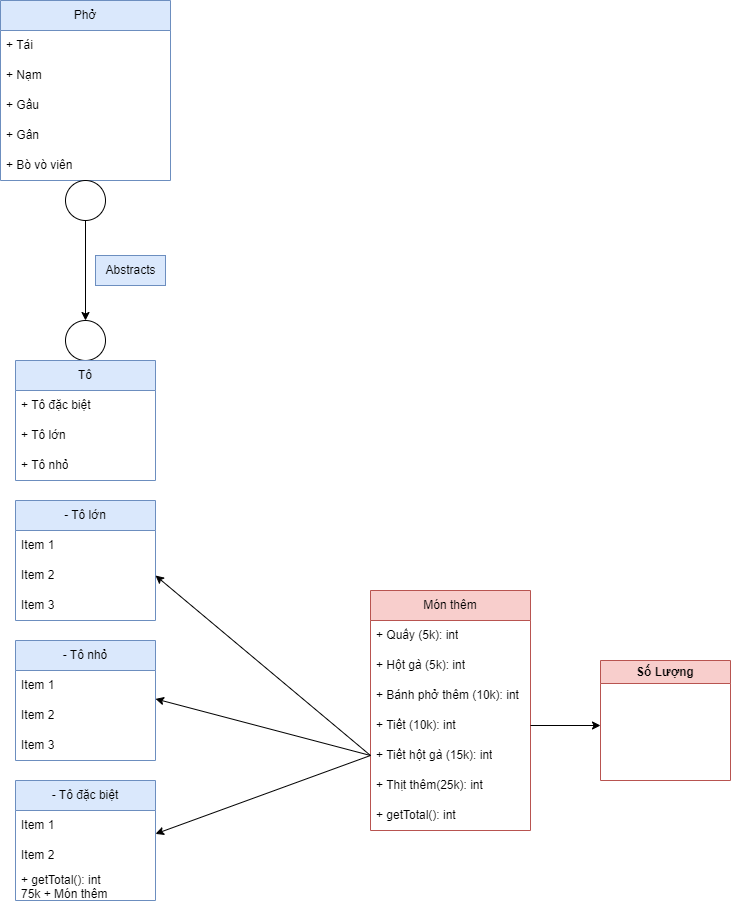

The diagram above was exported from draw.io. Its source (the exported page's mxGraphModel, read from the mxfile embedded in the PNG):
<mxGraphModel dx="1038" dy="2817" grid="1" gridSize="10" guides="1" tooltips="1" connect="1" arrows="1" fold="1" page="1" pageScale="1" pageWidth="850" pageHeight="1100" math="0" shadow="0">
  <root>
    <mxCell id="0" />
    <mxCell id="1" parent="0" />
    <mxCell id="rfe1KnwZd0xbUD9ociVm-2" value="Phở" style="swimlane;fontStyle=0;childLayout=stackLayout;horizontal=1;startSize=30;horizontalStack=0;resizeParent=1;resizeParentMax=0;resizeLast=0;collapsible=1;marginBottom=0;whiteSpace=wrap;html=1;fillColor=#dae8fc;strokeColor=#6c8ebf;" parent="1" vertex="1">
      <mxGeometry x="90" y="-2160" width="170" height="180" as="geometry" />
    </mxCell>
    <mxCell id="rfe1KnwZd0xbUD9ociVm-3" value="+ Tái&lt;span style=&quot;white-space: pre;&quot;&gt; &lt;/span&gt;" style="text;strokeColor=none;fillColor=none;align=left;verticalAlign=middle;spacingLeft=4;spacingRight=4;overflow=hidden;points=[[0,0.5],[1,0.5]];portConstraint=eastwest;rotatable=0;whiteSpace=wrap;html=1;" parent="rfe1KnwZd0xbUD9ociVm-2" vertex="1">
      <mxGeometry y="30" width="170" height="30" as="geometry" />
    </mxCell>
    <mxCell id="rfe1KnwZd0xbUD9ociVm-4" value="+ Nạm&lt;br&gt;" style="text;strokeColor=none;fillColor=none;align=left;verticalAlign=middle;spacingLeft=4;spacingRight=4;overflow=hidden;points=[[0,0.5],[1,0.5]];portConstraint=eastwest;rotatable=0;whiteSpace=wrap;html=1;" parent="rfe1KnwZd0xbUD9ociVm-2" vertex="1">
      <mxGeometry y="60" width="170" height="30" as="geometry" />
    </mxCell>
    <mxCell id="rfe1KnwZd0xbUD9ociVm-5" value="+ Gầu" style="text;strokeColor=none;fillColor=none;align=left;verticalAlign=middle;spacingLeft=4;spacingRight=4;overflow=hidden;points=[[0,0.5],[1,0.5]];portConstraint=eastwest;rotatable=0;whiteSpace=wrap;html=1;" parent="rfe1KnwZd0xbUD9ociVm-2" vertex="1">
      <mxGeometry y="90" width="170" height="30" as="geometry" />
    </mxCell>
    <mxCell id="rfe1KnwZd0xbUD9ociVm-50" value="+ Gân" style="text;strokeColor=none;fillColor=none;align=left;verticalAlign=middle;spacingLeft=4;spacingRight=4;overflow=hidden;points=[[0,0.5],[1,0.5]];portConstraint=eastwest;rotatable=0;whiteSpace=wrap;html=1;" parent="rfe1KnwZd0xbUD9ociVm-2" vertex="1">
      <mxGeometry y="120" width="170" height="30" as="geometry" />
    </mxCell>
    <mxCell id="rfe1KnwZd0xbUD9ociVm-52" value="+ Bò vò viên" style="text;strokeColor=none;fillColor=none;align=left;verticalAlign=middle;spacingLeft=4;spacingRight=4;overflow=hidden;points=[[0,0.5],[1,0.5]];portConstraint=eastwest;rotatable=0;whiteSpace=wrap;html=1;" parent="rfe1KnwZd0xbUD9ociVm-2" vertex="1">
      <mxGeometry y="150" width="170" height="30" as="geometry" />
    </mxCell>
    <mxCell id="rfe1KnwZd0xbUD9ociVm-57" style="edgeStyle=orthogonalEdgeStyle;rounded=0;orthogonalLoop=1;jettySize=auto;html=1;" parent="1" source="rfe1KnwZd0xbUD9ociVm-55" target="rfe1KnwZd0xbUD9ociVm-56" edge="1">
      <mxGeometry relative="1" as="geometry" />
    </mxCell>
    <mxCell id="rfe1KnwZd0xbUD9ociVm-55" value="" style="ellipse;whiteSpace=wrap;html=1;" parent="1" vertex="1">
      <mxGeometry x="155" y="-1980" width="40" height="40" as="geometry" />
    </mxCell>
    <mxCell id="rfe1KnwZd0xbUD9ociVm-56" value="" style="ellipse;whiteSpace=wrap;html=1;" parent="1" vertex="1">
      <mxGeometry x="155" y="-1840" width="40" height="40" as="geometry" />
    </mxCell>
    <mxCell id="rfe1KnwZd0xbUD9ociVm-58" value="Tô" style="swimlane;fontStyle=0;childLayout=stackLayout;horizontal=1;startSize=30;horizontalStack=0;resizeParent=1;resizeParentMax=0;resizeLast=0;collapsible=1;marginBottom=0;whiteSpace=wrap;html=1;fillColor=#dae8fc;strokeColor=#6c8ebf;" parent="1" vertex="1">
      <mxGeometry x="105" y="-1800" width="140" height="120" as="geometry" />
    </mxCell>
    <mxCell id="rfe1KnwZd0xbUD9ociVm-59" value="+ Tô đặc biệt" style="text;strokeColor=none;fillColor=none;align=left;verticalAlign=middle;spacingLeft=4;spacingRight=4;overflow=hidden;points=[[0,0.5],[1,0.5]];portConstraint=eastwest;rotatable=0;whiteSpace=wrap;html=1;" parent="rfe1KnwZd0xbUD9ociVm-58" vertex="1">
      <mxGeometry y="30" width="140" height="30" as="geometry" />
    </mxCell>
    <mxCell id="rfe1KnwZd0xbUD9ociVm-60" value="+ Tô lớn" style="text;strokeColor=none;fillColor=none;align=left;verticalAlign=middle;spacingLeft=4;spacingRight=4;overflow=hidden;points=[[0,0.5],[1,0.5]];portConstraint=eastwest;rotatable=0;whiteSpace=wrap;html=1;" parent="rfe1KnwZd0xbUD9ociVm-58" vertex="1">
      <mxGeometry y="60" width="140" height="30" as="geometry" />
    </mxCell>
    <mxCell id="rfe1KnwZd0xbUD9ociVm-61" value="+ Tô nhỏ" style="text;strokeColor=none;fillColor=none;align=left;verticalAlign=middle;spacingLeft=4;spacingRight=4;overflow=hidden;points=[[0,0.5],[1,0.5]];portConstraint=eastwest;rotatable=0;whiteSpace=wrap;html=1;" parent="rfe1KnwZd0xbUD9ociVm-58" vertex="1">
      <mxGeometry y="90" width="140" height="30" as="geometry" />
    </mxCell>
    <mxCell id="rfe1KnwZd0xbUD9ociVm-63" value="Abstracts" style="text;html=1;align=center;verticalAlign=middle;resizable=0;points=[];autosize=1;strokeColor=#6c8ebf;fillColor=#dae8fc;" parent="1" vertex="1">
      <mxGeometry x="185" y="-1905" width="70" height="30" as="geometry" />
    </mxCell>
    <mxCell id="_7zyIVq7QanLO6ToREMh-8" value="Món thêm" style="swimlane;fontStyle=0;childLayout=stackLayout;horizontal=1;startSize=30;horizontalStack=0;resizeParent=1;resizeParentMax=0;resizeLast=0;collapsible=1;marginBottom=0;whiteSpace=wrap;html=1;fillColor=#f8cecc;strokeColor=#b85450;" parent="1" vertex="1">
      <mxGeometry x="460" y="-1570" width="160" height="240" as="geometry" />
    </mxCell>
    <mxCell id="_7zyIVq7QanLO6ToREMh-9" value="+ Quẩy (5k): int" style="text;strokeColor=none;fillColor=none;align=left;verticalAlign=middle;spacingLeft=4;spacingRight=4;overflow=hidden;points=[[0,0.5],[1,0.5]];portConstraint=eastwest;rotatable=0;whiteSpace=wrap;html=1;" parent="_7zyIVq7QanLO6ToREMh-8" vertex="1">
      <mxGeometry y="30" width="160" height="30" as="geometry" />
    </mxCell>
    <mxCell id="Yf4Sf5pvy-yC0xuz091B-37" value="+ Hột gà (5k): int" style="text;strokeColor=none;fillColor=none;align=left;verticalAlign=middle;spacingLeft=4;spacingRight=4;overflow=hidden;points=[[0,0.5],[1,0.5]];portConstraint=eastwest;rotatable=0;whiteSpace=wrap;html=1;" vertex="1" parent="_7zyIVq7QanLO6ToREMh-8">
      <mxGeometry y="60" width="160" height="30" as="geometry" />
    </mxCell>
    <mxCell id="Yf4Sf5pvy-yC0xuz091B-51" value="+ Bánh phở thêm (10k): int" style="text;strokeColor=none;fillColor=none;align=left;verticalAlign=middle;spacingLeft=4;spacingRight=4;overflow=hidden;points=[[0,0.5],[1,0.5]];portConstraint=eastwest;rotatable=0;whiteSpace=wrap;html=1;" vertex="1" parent="_7zyIVq7QanLO6ToREMh-8">
      <mxGeometry y="90" width="160" height="30" as="geometry" />
    </mxCell>
    <mxCell id="Yf4Sf5pvy-yC0xuz091B-36" value="+ Tiết (10k): int" style="text;strokeColor=none;fillColor=none;align=left;verticalAlign=middle;spacingLeft=4;spacingRight=4;overflow=hidden;points=[[0,0.5],[1,0.5]];portConstraint=eastwest;rotatable=0;whiteSpace=wrap;html=1;" vertex="1" parent="_7zyIVq7QanLO6ToREMh-8">
      <mxGeometry y="120" width="160" height="30" as="geometry" />
    </mxCell>
    <mxCell id="Yf4Sf5pvy-yC0xuz091B-52" value="+ Tiết hột gà (15k): int" style="text;strokeColor=none;fillColor=none;align=left;verticalAlign=middle;spacingLeft=4;spacingRight=4;overflow=hidden;points=[[0,0.5],[1,0.5]];portConstraint=eastwest;rotatable=0;whiteSpace=wrap;html=1;" vertex="1" parent="_7zyIVq7QanLO6ToREMh-8">
      <mxGeometry y="150" width="160" height="30" as="geometry" />
    </mxCell>
    <mxCell id="Yf4Sf5pvy-yC0xuz091B-54" value="+ Thịt thêm(25k): int" style="text;strokeColor=none;fillColor=none;align=left;verticalAlign=middle;spacingLeft=4;spacingRight=4;overflow=hidden;points=[[0,0.5],[1,0.5]];portConstraint=eastwest;rotatable=0;whiteSpace=wrap;html=1;" vertex="1" parent="_7zyIVq7QanLO6ToREMh-8">
      <mxGeometry y="180" width="160" height="30" as="geometry" />
    </mxCell>
    <mxCell id="_7zyIVq7QanLO6ToREMh-11" value="+ getTotal(): int" style="text;strokeColor=none;fillColor=none;align=left;verticalAlign=middle;spacingLeft=4;spacingRight=4;overflow=hidden;points=[[0,0.5],[1,0.5]];portConstraint=eastwest;rotatable=0;whiteSpace=wrap;html=1;" parent="_7zyIVq7QanLO6ToREMh-8" vertex="1">
      <mxGeometry y="210" width="160" height="30" as="geometry" />
    </mxCell>
    <mxCell id="Yf4Sf5pvy-yC0xuz091B-8" value="- Tô đặc biệt" style="swimlane;fontStyle=0;childLayout=stackLayout;horizontal=1;startSize=30;horizontalStack=0;resizeParent=1;resizeParentMax=0;resizeLast=0;collapsible=1;marginBottom=0;whiteSpace=wrap;html=1;fillColor=#dae8fc;strokeColor=#6c8ebf;" vertex="1" parent="1">
      <mxGeometry x="105" y="-1380" width="140" height="120" as="geometry" />
    </mxCell>
    <mxCell id="Yf4Sf5pvy-yC0xuz091B-9" value="Item 1" style="text;strokeColor=none;fillColor=none;align=left;verticalAlign=middle;spacingLeft=4;spacingRight=4;overflow=hidden;points=[[0,0.5],[1,0.5]];portConstraint=eastwest;rotatable=0;whiteSpace=wrap;html=1;" vertex="1" parent="Yf4Sf5pvy-yC0xuz091B-8">
      <mxGeometry y="30" width="140" height="30" as="geometry" />
    </mxCell>
    <mxCell id="Yf4Sf5pvy-yC0xuz091B-10" value="Item 2" style="text;strokeColor=none;fillColor=none;align=left;verticalAlign=middle;spacingLeft=4;spacingRight=4;overflow=hidden;points=[[0,0.5],[1,0.5]];portConstraint=eastwest;rotatable=0;whiteSpace=wrap;html=1;" vertex="1" parent="Yf4Sf5pvy-yC0xuz091B-8">
      <mxGeometry y="60" width="140" height="30" as="geometry" />
    </mxCell>
    <mxCell id="Yf4Sf5pvy-yC0xuz091B-11" value="+ getTotal(): int&lt;br&gt;75k + Món thêm" style="text;strokeColor=none;fillColor=none;align=left;verticalAlign=middle;spacingLeft=4;spacingRight=4;overflow=hidden;points=[[0,0.5],[1,0.5]];portConstraint=eastwest;rotatable=0;whiteSpace=wrap;html=1;" vertex="1" parent="Yf4Sf5pvy-yC0xuz091B-8">
      <mxGeometry y="90" width="140" height="30" as="geometry" />
    </mxCell>
    <mxCell id="Yf4Sf5pvy-yC0xuz091B-13" value="- Tô lớn" style="swimlane;fontStyle=0;childLayout=stackLayout;horizontal=1;startSize=30;horizontalStack=0;resizeParent=1;resizeParentMax=0;resizeLast=0;collapsible=1;marginBottom=0;whiteSpace=wrap;html=1;fillColor=#dae8fc;strokeColor=#6c8ebf;" vertex="1" parent="1">
      <mxGeometry x="105" y="-1660" width="140" height="120" as="geometry" />
    </mxCell>
    <mxCell id="Yf4Sf5pvy-yC0xuz091B-14" value="Item 1" style="text;strokeColor=none;fillColor=none;align=left;verticalAlign=middle;spacingLeft=4;spacingRight=4;overflow=hidden;points=[[0,0.5],[1,0.5]];portConstraint=eastwest;rotatable=0;whiteSpace=wrap;html=1;" vertex="1" parent="Yf4Sf5pvy-yC0xuz091B-13">
      <mxGeometry y="30" width="140" height="30" as="geometry" />
    </mxCell>
    <mxCell id="Yf4Sf5pvy-yC0xuz091B-15" value="Item 2" style="text;strokeColor=none;fillColor=none;align=left;verticalAlign=middle;spacingLeft=4;spacingRight=4;overflow=hidden;points=[[0,0.5],[1,0.5]];portConstraint=eastwest;rotatable=0;whiteSpace=wrap;html=1;" vertex="1" parent="Yf4Sf5pvy-yC0xuz091B-13">
      <mxGeometry y="60" width="140" height="30" as="geometry" />
    </mxCell>
    <mxCell id="Yf4Sf5pvy-yC0xuz091B-16" value="Item 3" style="text;strokeColor=none;fillColor=none;align=left;verticalAlign=middle;spacingLeft=4;spacingRight=4;overflow=hidden;points=[[0,0.5],[1,0.5]];portConstraint=eastwest;rotatable=0;whiteSpace=wrap;html=1;" vertex="1" parent="Yf4Sf5pvy-yC0xuz091B-13">
      <mxGeometry y="90" width="140" height="30" as="geometry" />
    </mxCell>
    <mxCell id="Yf4Sf5pvy-yC0xuz091B-17" value="- Tô nhỏ" style="swimlane;fontStyle=0;childLayout=stackLayout;horizontal=1;startSize=30;horizontalStack=0;resizeParent=1;resizeParentMax=0;resizeLast=0;collapsible=1;marginBottom=0;whiteSpace=wrap;html=1;fillColor=#dae8fc;strokeColor=#6c8ebf;" vertex="1" parent="1">
      <mxGeometry x="105" y="-1520" width="140" height="120" as="geometry" />
    </mxCell>
    <mxCell id="Yf4Sf5pvy-yC0xuz091B-18" value="Item 1" style="text;strokeColor=none;fillColor=none;align=left;verticalAlign=middle;spacingLeft=4;spacingRight=4;overflow=hidden;points=[[0,0.5],[1,0.5]];portConstraint=eastwest;rotatable=0;whiteSpace=wrap;html=1;" vertex="1" parent="Yf4Sf5pvy-yC0xuz091B-17">
      <mxGeometry y="30" width="140" height="30" as="geometry" />
    </mxCell>
    <mxCell id="Yf4Sf5pvy-yC0xuz091B-19" value="Item 2" style="text;strokeColor=none;fillColor=none;align=left;verticalAlign=middle;spacingLeft=4;spacingRight=4;overflow=hidden;points=[[0,0.5],[1,0.5]];portConstraint=eastwest;rotatable=0;whiteSpace=wrap;html=1;" vertex="1" parent="Yf4Sf5pvy-yC0xuz091B-17">
      <mxGeometry y="60" width="140" height="30" as="geometry" />
    </mxCell>
    <mxCell id="Yf4Sf5pvy-yC0xuz091B-20" value="Item 3" style="text;strokeColor=none;fillColor=none;align=left;verticalAlign=middle;spacingLeft=4;spacingRight=4;overflow=hidden;points=[[0,0.5],[1,0.5]];portConstraint=eastwest;rotatable=0;whiteSpace=wrap;html=1;" vertex="1" parent="Yf4Sf5pvy-yC0xuz091B-17">
      <mxGeometry y="90" width="140" height="30" as="geometry" />
    </mxCell>
    <mxCell id="Yf4Sf5pvy-yC0xuz091B-31" value="" style="endArrow=classic;html=1;rounded=0;entryX=1;entryY=0.5;entryDx=0;entryDy=0;exitX=0;exitY=0.5;exitDx=0;exitDy=0;" edge="1" parent="1" target="Yf4Sf5pvy-yC0xuz091B-15">
      <mxGeometry width="50" height="50" relative="1" as="geometry">
        <mxPoint x="460" y="-1405" as="sourcePoint" />
        <mxPoint x="450" y="-1710" as="targetPoint" />
      </mxGeometry>
    </mxCell>
    <mxCell id="Yf4Sf5pvy-yC0xuz091B-32" value="" style="endArrow=classic;html=1;rounded=0;entryX=1;entryY=0.5;entryDx=0;entryDy=0;exitX=0;exitY=0.5;exitDx=0;exitDy=0;" edge="1" parent="1">
      <mxGeometry width="50" height="50" relative="1" as="geometry">
        <mxPoint x="460" y="-1405" as="sourcePoint" />
        <mxPoint x="245" y="-1461.6" as="targetPoint" />
        <Array as="points" />
      </mxGeometry>
    </mxCell>
    <mxCell id="Yf4Sf5pvy-yC0xuz091B-33" value="" style="endArrow=classic;html=1;rounded=0;entryX=1;entryY=0.5;entryDx=0;entryDy=0;exitX=0;exitY=0.5;exitDx=0;exitDy=0;" edge="1" parent="1">
      <mxGeometry width="50" height="50" relative="1" as="geometry">
        <mxPoint x="460" y="-1405" as="sourcePoint" />
        <mxPoint x="245" y="-1326.6" as="targetPoint" />
        <Array as="points" />
      </mxGeometry>
    </mxCell>
    <mxCell id="Yf4Sf5pvy-yC0xuz091B-56" value="Số Lượng" style="swimlane;whiteSpace=wrap;html=1;fillColor=#f8cecc;strokeColor=#b85450;" vertex="1" parent="1">
      <mxGeometry x="690" y="-1500" width="130" height="120" as="geometry" />
    </mxCell>
    <mxCell id="Yf4Sf5pvy-yC0xuz091B-59" value="" style="endArrow=classic;html=1;rounded=0;" edge="1" parent="1">
      <mxGeometry width="50" height="50" relative="1" as="geometry">
        <mxPoint x="620" y="-1435" as="sourcePoint" />
        <mxPoint x="690" y="-1435" as="targetPoint" />
      </mxGeometry>
    </mxCell>
  </root>
</mxGraphModel>